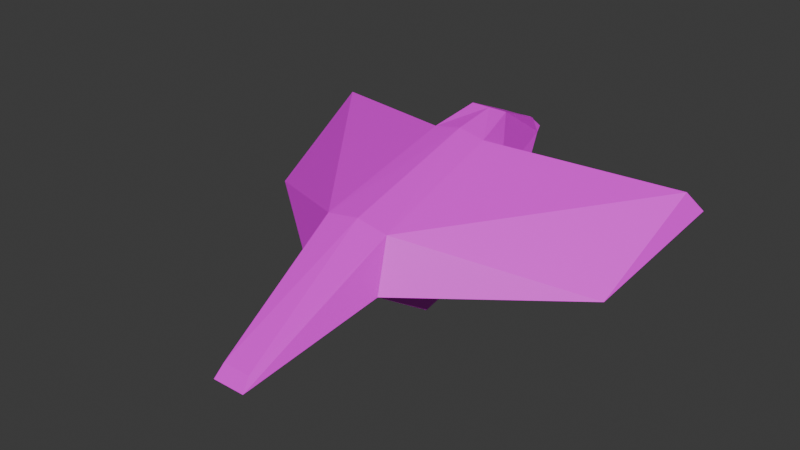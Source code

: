 # Source: passerine-bodyplan.blend  (saved by Blender 4.3.34; exported with 4.5.12 LTS)
import bpy
from mathutils import Matrix  # noqa: F401  (used for matrix-valued properties, if any)

bpy.ops.wm.read_factory_settings(use_empty=True)
scene = bpy.context.scene
scene.name = 'Scene'

# ---- collections
col_collection = bpy.data.collections.new('Collection'); scene.collection.children.link(col_collection)

# ---- images (referenced by path relative to the original .blend; pixels are not part of the script)
import os
ASSET_DIR = os.environ.get("B2B_ASSET_DIR", "")  # directory of the original .blend (textures are referenced by path, not embedded)
HERE = os.path.dirname(os.path.abspath(__file__))  # packed textures are extracted next to this script under _unpacked/

def load_image(name, relpath, width, height, colorspace="sRGB"):
    """Load a texture the original file referenced (path relative to the .blend, or extracted next to this script)."""
    p = next((c for c in (os.path.join(HERE, relpath), os.path.join(ASSET_DIR, relpath)) if relpath and os.path.exists(c)), "")
    if p:
        img = bpy.data.images.load(p, check_existing=True)
        img.name = name
    else:  # same state as the original file: an image datablock whose file is absent (Cycles renders it pink)
        img = bpy.data.images.new(name, width, height)
        img.source = "FILE"
        img.filepath = "//" + (relpath or name)
    img.colorspace_settings.name = colorspace
    return img
img_uv_grid = load_image('uv-grid', 'american-goldfish-m-texture.png', 1024, 1024, 'sRGB')
img_second_blue_jay = load_image('second-blue-jay', 'textures/second-blue-jay.png', 1024, 1024, 'sRGB')

# ---- materials (node trees are filled in below, after node groups)
mat_material_001 = bpy.data.materials.new('Material.001')

# ---- material node trees
mat_material_001.use_nodes = True; mat_material_001.node_tree.nodes.clear()
_N = mat_material_001.node_tree.nodes; _L = mat_material_001.node_tree.links
n0 = _N.new('ShaderNodeBsdfPrincipled'); n0.name = 'Principled BSDF'; n0.location = (10, 300)
n1 = _N.new('ShaderNodeOutputMaterial'); n1.name = 'Material Output'; n1.location = (300, 300)
n2 = _N.new('ShaderNodeTexImage'); n2.name = 'Image Texture'; n2.location = (-280, 280)
n2.image = img_uv_grid
n3 = _N.new('ShaderNodeTexImage'); n3.name = 'Image Texture.001'; n3.location = (0, 0)
n3.image = img_second_blue_jay
_L.new(n0.outputs[0], n1.inputs[0])
_L.new(n2.outputs[0], n0.inputs[0])
n1.is_active_output = True

# ---- world
world_world = bpy.data.worlds.new('World'); scene.world = world_world
world_world.use_nodes = True; world_world.node_tree.nodes.clear()
_N = world_world.node_tree.nodes; _L = world_world.node_tree.links
n0 = _N.new('ShaderNodeOutputWorld'); n0.name = 'World Output'; n0.location = (300, 300)
n1 = _N.new('ShaderNodeBackground'); n1.name = 'Background'; n1.location = (10, 300)
n1.inputs[0].default_value = (0.05088, 0.05088, 0.05088, 1.0)
_L.new(n1.outputs[0], n0.inputs[0])
n0.is_active_output = True
world_world.color = (0.05088, 0.05088, 0.05088)
world_world.sun_shadow_jitter_overblur = 0.0

# ---- meshes
me_cube_001 = bpy.data.meshes.new('Cube.001')
me_cube_001.from_pydata([(-0.8332, -0.4403, -0.4925), (-0.971, -2.197, 0.6869), (-0.7899, 1.459, -0.1746), (0.8332, -0.4403, -0.4925), (0.971, -2.197, 0.6869), (0.7899, 1.459, -0.1746), (0.4022, -5.393, -0.1776), (0.344, -5.164, 0.1044), (-0.4022, -5.393, -0.1776), (0.3423, 4.358, 2.02), (-0.344, -5.164, 0.1044), (-0.3423, 4.358, 2.02), (0.413, 4.013, 2.497), (-0.413, 4.013, 2.497), (0.0, 1.725, 2.858), (-0.4592, 2.819, 3.012), (0.0, 2.819, 3.012), (0.4592, 2.819, 3.012), (0.0, 1.459, -0.1746), (0.0, 2.376, 1.0), (0.0, -0.4403, -0.4925), (0.0, -2.172, 0.8068), (0.0, -1.673, 1.948), (0.0, -5.393, -0.1776), (0.0, -5.164, 0.1044), (0.0, 4.726, 2.02), (0.0, 4.013, 2.497), (-1.154, 2.376, 1.0), (-0.7935, -1.698, 1.828), (-0.6556, 1.7, 2.738), (0.1711, 4.726, 2.02), (-0.9383, 2.026, 1.809), (1.154, 2.376, 1.0), (-4.484, 0.6356, 0.6207), (-4.7, 3.399, 2.102), (-4.982, 3.724, 1.626), (0.7935, -1.698, 1.828), (0.0, 4.554, 2.259), (0.6556, 1.7, 2.738), (0.9383, 2.026, 1.809), (4.484, 0.6356, 0.6207), (4.7, 3.399, 2.102), (-0.1711, 4.726, 2.02), (4.982, 3.724, 1.626)], [], [(0, 1, 27, 2), (17, 12, 26, 16), (20, 21, 1, 0), (3, 5, 32, 4), (14, 29, 28, 22), (22, 24, 7, 36), (6, 7, 24, 23), (19, 25, 30, 9, 32), (4, 6, 23, 21), (28, 1, 8, 10), (22, 28, 10, 24), (37, 26, 12, 9, 30), (27, 31, 29, 15, 13, 11), (19, 27, 11, 42, 25), (29, 14, 16, 15), (20, 3, 4, 21), (14, 22, 36, 38), (15, 16, 26, 13), (36, 7, 6, 4), (8, 23, 24, 10), (5, 3, 20, 18), (38, 17, 16, 14), (1, 21, 23, 8), (5, 18, 19, 32), (32, 9, 12, 17, 38, 39), (2, 27, 19, 18), (2, 18, 20, 0), (27, 1, 31), (32, 39, 4), (39, 43, 40, 4), (25, 37, 30), (37, 42, 11, 13, 26), (31, 1, 33, 35), (36, 40, 41, 38), (4, 40, 36), (40, 43, 41), (25, 42, 37), (38, 41, 43, 39), (33, 34, 35), (1, 28, 33), (29, 31, 35, 34), (28, 29, 34, 33)])
_uv = me_cube_001.uv_layers.new(name='UVMap')
_uv.uv.foreach_set('vector', [0.7647, 0.7961, 0.6784, 0.8475, 0.7713, 0.646, 0.7957, 0.7165, 0.2548, 0.08026, 0.2615, 0.03803, 0.2741, 0.03848, 0.2677, 0.08264, 0.7955, 0.818, 0.71, 0.8903, 0.6784, 0.8475, 0.7647, 0.7961, 0.7649, 0.2044, 0.7956, 0.2842, 0.771, 0.3545, 0.6787, 0.1529, 0.2621, 0.1268, 0.2993, 0.1302, 0.2865, 0.3145, 0.2437, 0.3073, 0.2437, 0.3073, 0.2233, 0.5409, 0.2027, 0.54, 0.2, 0.3065, 0.1944, 0.564, 0.2027, 0.54, 0.2233, 0.5409, 0.2233, 0.5649, 0.8328, 0.3569, 0.8325, 0.4989, 0.8232, 0.5004, 0.8114, 0.4795, 0.771, 0.3545, 0.6787, 0.1529, 0.5383, 0.01976, 0.551, -3.254e-08, 0.7104, 0.1099, 0.2865, 0.3145, 0.3215, 0.3742, 0.2499, 0.5622, 0.2437, 0.5404, 0.2437, 0.3073, 0.2865, 0.3145, 0.2437, 0.5404, 0.2233, 0.5409, 0.2786, 0.01632, 0.2741, 0.03848, 0.2615, 0.03803, 0.2585, 0.01728, 0.2726, 7.343e-09, 0.3468, 0.07589, 0.3252, 0.09291, 0.2993, 0.1302, 0.2807, 0.0837, 0.2858, 0.04248, 0.2947, 0.02514, 0.8332, 0.6437, 0.7713, 0.646, 0.8121, 0.5209, 0.8234, 0.5004, 0.8332, 0.5011, 0.2993, 0.1302, 0.2621, 0.1268, 0.2677, 0.08264, 0.2807, 0.0837, 0.7958, 0.1826, 0.7649, 0.2044, 0.6787, 0.1529, 0.7104, 0.1099, 0.2621, 0.1268, 0.2437, 0.3073, 0.2, 0.3065, 0.2249, 0.1216, 0.2807, 0.0837, 0.2677, 0.08264, 0.2741, 0.03848, 0.2858, 0.04248, 0.2, 0.3065, 0.2027, 0.54, 0.1944, 0.564, 0.1536, 0.3594, 0.2499, 0.5622, 0.2233, 0.5649, 0.2233, 0.5409, 0.2437, 0.5404, 0.7956, 0.2842, 0.7649, 0.2044, 0.7958, 0.1826, 0.8326, 0.2772, 0.2249, 0.1216, 0.2548, 0.08026, 0.2677, 0.08264, 0.2621, 0.1268, 0.6784, 0.8475, 0.71, 0.8903, 0.552, 1.0, 0.5389, 0.9811, 0.7956, 0.2842, 0.8326, 0.2772, 0.8328, 0.3569, 0.771, 0.3545, 0.1899, 0.05436, 0.2585, 0.01728, 0.2615, 0.03803, 0.2548, 0.08026, 0.2249, 0.1216, 0.2072, 0.07806, 0.7957, 0.7165, 0.7713, 0.646, 0.8332, 0.6437, 0.8326, 0.7236, 0.7957, 0.7165, 0.8326, 0.7236, 0.7955, 0.818, 0.7647, 0.7961, 0.7713, 0.646, 0.6784, 0.8475, 0.7276, 0.6419, 0.771, 0.3545, 0.7273, 0.3584, 0.6787, 0.1529, 0.7273, 0.3584, 0.5521, 0.4782, 0.5383, 0.3199, 0.6787, 0.1529, 0.2824, 0.00321, 0.2786, 0.01632, 0.2726, 7.343e-09, 0.2786, 0.01632, 0.2902, 0.007794, 0.2947, 0.02514, 0.2858, 0.04248, 0.2741, 0.03848, 0.7276, 0.6419, 0.6784, 0.8475, 0.5383, 0.6799, 0.5526, 0.5216, 0.2, 0.3065, 2.523e-08, 0.184, 0.02053, 0.02923, 0.2249, 0.1216, 0.1536, 0.3594, 2.523e-08, 0.184, 0.2, 0.3065, 2.523e-08, 0.184, 2.894e-08, 0.01092, 0.02053, 0.02923, 0.2824, 0.00321, 0.2902, 0.007794, 0.2786, 0.01632, 0.2249, 0.1216, 0.02053, 0.02923, 2.894e-08, 0.01092, 0.2072, 0.07806, 0.5042, 0.2354, 0.515, 0.08193, 0.5383, 0.06829, 0.3215, 0.3742, 0.2865, 0.3145, 0.5042, 0.2354, 0.2993, 0.1302, 0.3252, 0.09291, 0.5383, 0.06829, 0.515, 0.08193, 0.2865, 0.3145, 0.2993, 0.1302, 0.515, 0.08193, 0.5042, 0.2354])
me_cube_001.materials.append(mat_material_001)
me_cube_001.use_mirror_x = True
me_cube_001.use_paint_bone_selection = False
me_cube_001.use_paint_mask = True
me_cube_001.update()
arm_armature_001 = bpy.data.armatures.new('Armature.001')  # bones are not reproduced

# ---- objects
ob_cube = bpy.data.objects.new('Cube', me_cube_001)
ob_armature = bpy.data.objects.new('Armature', arm_armature_001)

# ---- transforms, parenting, visibility, modifiers, constraints
ob_cube.parent = ob_armature
ob_cube.location = (0.0, 0.0, 0.0)
ob_cube.use_mesh_mirror_x = True
_vg = ob_cube.vertex_groups.new(name='spine')
for _i, _w in zip([0, 2, 3, 5, 9, 11, 12, 13, 14, 15, 16, 17, 18, 19, 20, 25, 26, 27, 28, 29, 30, 31, 32, 33, 34, 35, 36, 37, 38, 39, 40, 41, 42, 43], [0.2086, 0.659, 0.2086, 0.6588, 0.9834, 0.9831, 0.988, 0.9876, 0.9892, 0.9944, 0.9981, 0.9944, 0.7029, 0.9414, 0.1875, 0.9899, 0.9889, 0.93, 0.003068, 0.9535, 0.9878, 0.9341, 0.9293, 0.08483, 0.1341, 0.07923, 0.003069, 0.9889, 0.9535, 0.9341, 0.08483, 0.1341, 0.9893, 0.07922]): _vg.add([_i], _w, 'REPLACE')
_vg = ob_cube.vertex_groups.new(name='wing_L')
for _i, _w in zip([39, 40, 41, 43], [0.02734, 0.8213, 0.8889, 0.9344]): _vg.add([_i], _w, 'REPLACE')
_vg = ob_cube.vertex_groups.new(name='wing_R')
for _i, _w in zip([31, 33, 34, 35], [0.0273, 0.8213, 0.8889, 0.9344]): _vg.add([_i], _w, 'REPLACE')
_vg = ob_cube.vertex_groups.new(name='spine-back')
for _i, _w in zip([0, 1, 2, 3, 4, 5, 6, 7, 8, 10, 18, 19, 20, 21, 22, 23, 24, 27, 28, 29, 31, 32, 33, 36, 38, 39, 40], [0.7781, 0.9457, 0.3274, 0.7781, 0.9457, 0.3275, 0.05058, 0.09897, 0.05058, 0.09897, 0.2861, 0.05009, 0.8022, 0.988, 0.9859, 0.0509, 0.08185, 0.05231, 0.9693, 0.01272, 0.003314, 0.05278, 0.09321, 0.9693, 0.01273, 0.003436, 0.09322]): _vg.add([_i], _w, 'REPLACE')
_vg = ob_cube.vertex_groups.new(name='tail')
for _i, _w in zip([6, 7, 8, 10, 23, 24], [0.9485, 0.8983, 0.9485, 0.8983, 0.9485, 0.916]): _vg.add([_i], _w, 'REPLACE')
_m = ob_cube.modifiers.new('Armature', 'ARMATURE')
_m.object = ob_armature
ob_armature.location = (0.0, 0.0, 0.0)
ob_armature.show_in_front = True

# ---- collection membership
col_collection.objects.link(ob_cube)
col_collection.objects.link(ob_armature)

# ---- scene / render settings (as saved in the file)
scene.frame_start = 1; scene.frame_end = 24; scene.frame_set(13)
scene.render.engine = 'BLENDER_EEVEE_NEXT'
bpy.context.view_layer.update()

# ---- added for rendering (the .blend has no active camera and no usable light): camera, sun
cam_auto = bpy.data.cameras.new('AutoCamera')
cam_auto.lens = 50.0
cam_auto.sensor_width = 36.0
cam_auto.clip_end = 1000.0
ob_auto_camera = bpy.data.objects.new('AutoCamera', cam_auto)
scene.collection.objects.link(ob_auto_camera)
ob_auto_camera.location = (13.5337, -16.5738, 12.0867)
ob_auto_camera.rotation_euler = (1.09748, -7.21219e-08, 0.694738)
scene.camera = ob_auto_camera
light_auto_sun = bpy.data.lights.new('AutoSun', 'SUN')
light_auto_sun.energy = 3.0
light_auto_sun.angle = 0.0523599
ob_auto_sun = bpy.data.objects.new('AutoSun', light_auto_sun)
scene.collection.objects.link(ob_auto_sun)
ob_auto_sun.rotation_euler = (0.872665, 0.174533, 0.523599)
bpy.context.view_layer.update()
